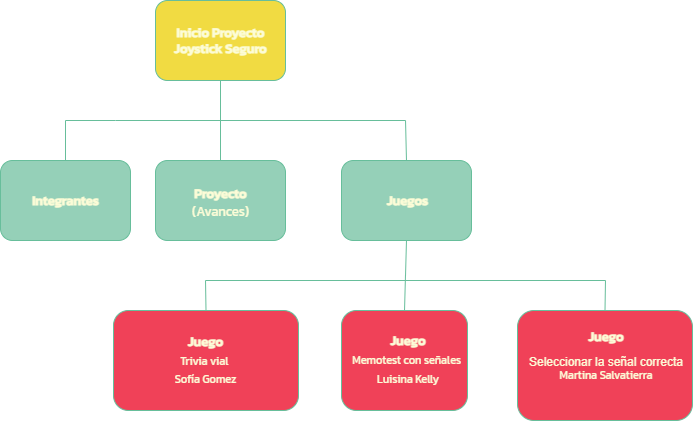

The diagram above was exported from draw.io. Its source (the exported page's mxGraphModel, read from the mxfile embedded in the PNG):
<mxGraphModel dx="880" dy="460" grid="1" gridSize="10" guides="1" tooltips="1" connect="1" arrows="1" fold="1" page="1" pageScale="1" pageWidth="827" pageHeight="1169" math="0" shadow="0">
  <root>
    <mxCell id="0" />
    <mxCell id="1" parent="0" />
    <mxCell id="y6eSryQ91nZ7SsxwI4Wq-1" value="" style="rounded=1;whiteSpace=wrap;html=1;strokeColor=#67be9b;fillColor=#f1db42;" parent="1" vertex="1">
      <mxGeometry x="310" y="40" width="130" height="80" as="geometry" />
    </mxCell>
    <mxCell id="y6eSryQ91nZ7SsxwI4Wq-2" value="" style="rounded=1;whiteSpace=wrap;html=1;strokeColor=#67be9b;fillColor=#95d0b8;" parent="1" vertex="1">
      <mxGeometry x="155" y="200" width="130" height="80" as="geometry" />
    </mxCell>
    <mxCell id="y6eSryQ91nZ7SsxwI4Wq-3" value="" style="rounded=1;whiteSpace=wrap;html=1;strokeColor=#67be9b;fillColor=#95d0b8;" parent="1" vertex="1">
      <mxGeometry x="310" y="200" width="130" height="80" as="geometry" />
    </mxCell>
    <mxCell id="y6eSryQ91nZ7SsxwI4Wq-4" value="" style="rounded=1;whiteSpace=wrap;html=1;strokeColor=#67be9b;fillColor=#95d0b8;" parent="1" vertex="1">
      <mxGeometry x="496" y="200" width="130" height="80" as="geometry" />
    </mxCell>
    <mxCell id="y6eSryQ91nZ7SsxwI4Wq-5" value="" style="rounded=1;whiteSpace=wrap;html=1;strokeColor=#67be9b;fillColor=#f04158;" parent="1" vertex="1">
      <mxGeometry x="268" y="350" width="185" height="100" as="geometry" />
    </mxCell>
    <mxCell id="y6eSryQ91nZ7SsxwI4Wq-6" value="" style="rounded=1;whiteSpace=wrap;html=1;strokeColor=#67be9b;fillColor=#F04158;" parent="1" vertex="1">
      <mxGeometry x="496" y="350" width="126" height="100" as="geometry" />
    </mxCell>
    <mxCell id="y6eSryQ91nZ7SsxwI4Wq-7" value="" style="rounded=1;whiteSpace=wrap;html=1;strokeColor=#67be9b;fillColor=#F04158;" parent="1" vertex="1">
      <mxGeometry x="672" y="350" width="175" height="110" as="geometry" />
    </mxCell>
    <mxCell id="y6eSryQ91nZ7SsxwI4Wq-9" value="" style="endArrow=none;html=1;rounded=0;entryX=0.5;entryY=1;entryDx=0;entryDy=0;exitX=0.5;exitY=0;exitDx=0;exitDy=0;strokeColor=#67BE9B;" parent="1" source="y6eSryQ91nZ7SsxwI4Wq-3" target="y6eSryQ91nZ7SsxwI4Wq-1" edge="1">
      <mxGeometry width="50" height="50" relative="1" as="geometry">
        <mxPoint x="390" y="270" as="sourcePoint" />
        <mxPoint x="440" y="220" as="targetPoint" />
        <Array as="points">
          <mxPoint x="375" y="160" />
        </Array>
      </mxGeometry>
    </mxCell>
    <mxCell id="y6eSryQ91nZ7SsxwI4Wq-10" value="" style="endArrow=none;html=1;rounded=0;strokeColor=#67BE9B;" parent="1" edge="1">
      <mxGeometry width="50" height="50" relative="1" as="geometry">
        <mxPoint x="220" y="160" as="sourcePoint" />
        <mxPoint x="560" y="160" as="targetPoint" />
        <Array as="points">
          <mxPoint x="270" y="160" />
        </Array>
      </mxGeometry>
    </mxCell>
    <mxCell id="y6eSryQ91nZ7SsxwI4Wq-11" value="" style="endArrow=none;html=1;rounded=0;exitX=0.5;exitY=0;exitDx=0;exitDy=0;strokeColor=#67BE9B;" parent="1" source="y6eSryQ91nZ7SsxwI4Wq-2" edge="1">
      <mxGeometry width="50" height="50" relative="1" as="geometry">
        <mxPoint x="390" y="270" as="sourcePoint" />
        <mxPoint x="220" y="160" as="targetPoint" />
      </mxGeometry>
    </mxCell>
    <mxCell id="y6eSryQ91nZ7SsxwI4Wq-12" value="" style="endArrow=none;html=1;rounded=0;exitX=0.5;exitY=0;exitDx=0;exitDy=0;strokeColor=#67BE9B;" parent="1" source="y6eSryQ91nZ7SsxwI4Wq-4" edge="1">
      <mxGeometry width="50" height="50" relative="1" as="geometry">
        <mxPoint x="390" y="270" as="sourcePoint" />
        <mxPoint x="560" y="160" as="targetPoint" />
      </mxGeometry>
    </mxCell>
    <mxCell id="y6eSryQ91nZ7SsxwI4Wq-13" value="&lt;h5&gt;&lt;font style=&quot;font-size: 13px;&quot; color=&quot;#fcfcd7&quot; data-font-src=&quot;https://fonts.googleapis.com/css?family=Kanit&quot; face=&quot;Kanit&quot;&gt;Inicio Proyecto Joystick Seguro&lt;/font&gt;&lt;/h5&gt;" style="text;html=1;strokeColor=none;fillColor=none;align=center;verticalAlign=middle;whiteSpace=wrap;rounded=0;" parent="1" vertex="1">
      <mxGeometry x="328" y="62" width="95" height="35" as="geometry" />
    </mxCell>
    <mxCell id="y6eSryQ91nZ7SsxwI4Wq-15" value="&lt;h5&gt;&lt;font style=&quot;font-size: 13px;&quot; color=&quot;#fcfcd7&quot; data-font-src=&quot;https://fonts.googleapis.com/css?family=Kanit&quot; face=&quot;Kanit&quot;&gt;Integrantes&lt;/font&gt;&lt;/h5&gt;" style="text;html=1;strokeColor=none;fillColor=none;align=center;verticalAlign=middle;whiteSpace=wrap;rounded=0;" parent="1" vertex="1">
      <mxGeometry x="172.5" y="222.5" width="95" height="35" as="geometry" />
    </mxCell>
    <mxCell id="y6eSryQ91nZ7SsxwI4Wq-16" value="&lt;h5 style=&quot;line-height: 0%;&quot;&gt;&lt;font style=&quot;font-size: 13px;&quot; color=&quot;#fcfcd7&quot; data-font-src=&quot;https://fonts.googleapis.com/css?family=Kanit&quot; face=&quot;Kanit&quot;&gt;Proyecto&lt;/font&gt;&lt;/h5&gt;&lt;div style=&quot;line-height: 0%;&quot;&gt;&lt;font style=&quot;font-size: 13px;&quot; color=&quot;#fcfcd7&quot; data-font-src=&quot;https://fonts.googleapis.com/css?family=Kanit&quot; face=&quot;Kanit&quot;&gt;(Avances)&lt;/font&gt;&lt;/div&gt;" style="text;html=1;strokeColor=none;fillColor=none;align=center;verticalAlign=middle;whiteSpace=wrap;rounded=0;" parent="1" vertex="1">
      <mxGeometry x="328" y="218.5" width="95" height="35" as="geometry" />
    </mxCell>
    <mxCell id="y6eSryQ91nZ7SsxwI4Wq-17" value="&lt;h5&gt;&lt;font style=&quot;font-size: 13px;&quot; color=&quot;#fcfcd7&quot; data-font-src=&quot;https://fonts.googleapis.com/css?family=Kanit&quot; face=&quot;Kanit&quot;&gt;Juegos&lt;/font&gt;&lt;/h5&gt;" style="text;html=1;strokeColor=none;fillColor=none;align=center;verticalAlign=middle;whiteSpace=wrap;rounded=0;" parent="1" vertex="1">
      <mxGeometry x="515" y="222.5" width="95" height="35" as="geometry" />
    </mxCell>
    <mxCell id="y6eSryQ91nZ7SsxwI4Wq-18" value="&lt;h5 style=&quot;line-height: 0px;&quot;&gt;&lt;span style=&quot;font-size: 13px; color: rgb(252, 252, 215); font-family: Kanit;&quot;&gt;Juego&lt;/span&gt;&lt;/h5&gt;&lt;h5 style=&quot;line-height: 0px; font-size: 11px;&quot;&gt;&lt;font face=&quot;Kanit&quot; color=&quot;#fcfcd7&quot;&gt;&lt;span style=&quot;font-weight: 400;&quot;&gt;Trivia vial&amp;nbsp;&lt;/span&gt;&lt;/font&gt;&lt;/h5&gt;&lt;h5 style=&quot;line-height: 0px;&quot;&gt;&lt;div style=&quot;font-size: 12px; font-weight: 400;&quot;&gt;&lt;font face=&quot;Kanit&quot; color=&quot;#fcfcd7&quot;&gt;&lt;span style=&quot;font-size: 11px;&quot;&gt;Sofía Gomez&lt;/span&gt;&lt;/font&gt;&lt;/div&gt;&lt;/h5&gt;" style="text;html=1;strokeColor=none;fillColor=none;align=center;verticalAlign=middle;whiteSpace=wrap;rounded=0;" parent="1" vertex="1">
      <mxGeometry x="272.25" y="335" width="176.5" height="130" as="geometry" />
    </mxCell>
    <mxCell id="y6eSryQ91nZ7SsxwI4Wq-19" value="&lt;h5&gt;&lt;span style=&quot;color: rgba(0, 0, 0, 0); font-family: monospace; font-size: 0px; font-weight: 400; text-align: start; text-wrap: nowrap;&quot;&gt;%3CmxGraphModel%3E%3Croot%3E%3CmxCell%20id%3D%220%22%2F%3E%3CmxCell%20id%3D%221%22%20parent%3D%220%22%2F%3E%3CmxCell%20id%3D%222%22%20value%3D%22%26lt%3Bh5%20style%3D%26quot%3Bline-height%3A%200px%3B%26quot%3B%26gt%3B%26lt%3Bspan%20style%3D%26quot%3Bfont-size%3A%2013px%3B%20color%3A%20rgb(252%2C%20252%2C%20215)%3B%20font-family%3A%20Kanit%3B%26quot%3B%26gt%3BJuego%26lt%3B%2Fspan%26gt%3B%26lt%3B%2Fh5%26gt%3B%26lt%3Bh5%20style%3D%26quot%3Bline-height%3A%200px%3B%20font-size%3A%2011px%3B%26quot%3B%26gt%3B%26lt%3Bfont%20style%3D%26quot%3Bfont-size%3A%2011px%3B%26quot%3B%20face%3D%26quot%3BKanit%26quot%3B%20color%3D%26quot%3B%23fcfcd7%26quot%3B%26gt%3B%26lt%3Bspan%20style%3D%26quot%3Bfont-weight%3A%20400%3B%26quot%3B%26gt%3BPreguntas%20y%20respuestas%3A%26lt%3B%2Fspan%26gt%3B%26lt%3B%2Ffont%26gt%3B%26lt%3B%2Fh5%26gt%3B%26lt%3Bh5%20style%3D%26quot%3Bline-height%3A%200px%3B%20font-size%3A%2011px%3B%26quot%3B%26gt%3B%26lt%3Bfont%20style%3D%26quot%3Bfont-size%3A%2011px%3B%26quot%3B%20face%3D%26quot%3BKanit%26quot%3B%20color%3D%26quot%3B%23fcfcd7%26quot%3B%26gt%3B%26lt%3Bspan%20style%3D%26quot%3Bfont-weight%3A%20400%3B%26quot%3B%26gt%3Buna%20pregunta%20y%203%20respuestas%26lt%3B%2Fspan%26gt%3B%26lt%3B%2Ffont%26gt%3B%26lt%3B%2Fh5%26gt%3B%26lt%3Bdiv%26gt%3B%26lt%3Bfont%20face%3D%26quot%3BKanit%26quot%3B%20color%3D%26quot%3B%23fcfcd7%26quot%3B%26gt%3B%26lt%3Bspan%20style%3D%26quot%3Bfont-size%3A%2011px%3B%26quot%3B%26gt%3BSof%C3%ADa%20Gomez%26lt%3B%2Fspan%26gt%3B%26lt%3B%2Ffont%26gt%3B%26lt%3B%2Fdiv%26gt%3B%22%20style%3D%22text%3Bhtml%3D1%3BstrokeColor%3Dnone%3BfillColor%3Dnone%3Balign%3Dcenter%3BverticalAlign%3Dmiddle%3BwhiteSpace%3Dwrap%3Brounded%3D0%3B%22%20vertex%3D%221%22%20parent%3D%221%22%3E%3CmxGeometry%20x%3D%22243.5%22%20y%3D%22340%22%20width%3D%22234%22%20height%3D%22100%22%20as%3D%22geometry%22%2F%3E%3C%2FmxCell%3E%3C%2Froot%3E%3C%2FmxGraphModel%3E&lt;/span&gt;&lt;br&gt;&lt;/h5&gt;" style="text;html=1;strokeColor=none;fillColor=none;align=center;verticalAlign=middle;whiteSpace=wrap;rounded=0;" parent="1" vertex="1">
      <mxGeometry x="513.5" y="350" width="95" height="35" as="geometry" />
    </mxCell>
    <mxCell id="y6eSryQ91nZ7SsxwI4Wq-21" value="" style="endArrow=none;html=1;rounded=0;entryX=0.5;entryY=1;entryDx=0;entryDy=0;exitX=0.5;exitY=0;exitDx=0;exitDy=0;strokeColor=#67BE9B;" parent="1" source="y6eSryQ91nZ7SsxwI4Wq-6" target="y6eSryQ91nZ7SsxwI4Wq-4" edge="1">
      <mxGeometry width="50" height="50" relative="1" as="geometry">
        <mxPoint x="557" y="349" as="sourcePoint" />
        <mxPoint x="553" y="280" as="targetPoint" />
      </mxGeometry>
    </mxCell>
    <mxCell id="y6eSryQ91nZ7SsxwI4Wq-22" value="" style="endArrow=none;html=1;rounded=0;strokeColor=#67BE9B;" parent="1" edge="1">
      <mxGeometry width="50" height="50" relative="1" as="geometry">
        <mxPoint x="360" y="320" as="sourcePoint" />
        <mxPoint x="560" y="320" as="targetPoint" />
      </mxGeometry>
    </mxCell>
    <mxCell id="y6eSryQ91nZ7SsxwI4Wq-23" value="" style="endArrow=none;html=1;rounded=0;exitX=0.5;exitY=0;exitDx=0;exitDy=0;strokeColor=#67BE9B;" parent="1" source="y6eSryQ91nZ7SsxwI4Wq-5" edge="1">
      <mxGeometry width="50" height="50" relative="1" as="geometry">
        <mxPoint x="390" y="300" as="sourcePoint" />
        <mxPoint x="360" y="320" as="targetPoint" />
      </mxGeometry>
    </mxCell>
    <mxCell id="y6eSryQ91nZ7SsxwI4Wq-25" value="" style="endArrow=none;html=1;rounded=0;strokeColor=#67BE9B;" parent="1" edge="1">
      <mxGeometry width="50" height="50" relative="1" as="geometry">
        <mxPoint x="560" y="320" as="sourcePoint" />
        <mxPoint x="760" y="320" as="targetPoint" />
      </mxGeometry>
    </mxCell>
    <mxCell id="y6eSryQ91nZ7SsxwI4Wq-26" value="" style="endArrow=none;html=1;rounded=0;exitX=0.5;exitY=0;exitDx=0;exitDy=0;strokeColor=#67BE9B;" parent="1" source="y6eSryQ91nZ7SsxwI4Wq-7" edge="1">
      <mxGeometry width="50" height="50" relative="1" as="geometry">
        <mxPoint x="762.5" y="350" as="sourcePoint" />
        <mxPoint x="760" y="320" as="targetPoint" />
      </mxGeometry>
    </mxCell>
    <mxCell id="woUeCFof2CzPmJxoiKVl-3" value="&lt;h5 style=&quot;line-height: 0px;&quot;&gt;&lt;span style=&quot;font-size: 13px; color: rgb(252, 252, 215); font-family: Kanit;&quot;&gt;Juego&lt;/span&gt;&lt;/h5&gt;&lt;h5 style=&quot;line-height: 0px; font-size: 11px;&quot;&gt;&lt;font face=&quot;Kanit&quot; color=&quot;#fcfcd7&quot;&gt;&lt;span style=&quot;font-weight: 400;&quot;&gt;Memotest con señales&amp;nbsp;&lt;/span&gt;&lt;/font&gt;&lt;/h5&gt;&lt;h5 style=&quot;line-height: 0px; font-size: 11px;&quot;&gt;&lt;span style=&quot;color: rgb(252, 252, 215); font-family: Kanit; font-weight: 400; background-color: initial;&quot;&gt;Luisina Kelly&lt;/span&gt;&lt;br&gt;&lt;/h5&gt;" style="text;html=1;strokeColor=none;fillColor=none;align=center;verticalAlign=middle;whiteSpace=wrap;rounded=0;" parent="1" vertex="1">
      <mxGeometry x="445.5" y="350" width="234" height="100" as="geometry" />
    </mxCell>
    <mxCell id="woUeCFof2CzPmJxoiKVl-6" value="&lt;h5 style=&quot;line-height: 0px;&quot;&gt;&lt;span style=&quot;color: rgb(252, 252, 215); font-family: Kanit; font-size: 13px; background-color: initial;&quot;&gt;Juego&lt;/span&gt;&lt;font style=&quot;font-size: 12px;&quot;&gt;&lt;br&gt;&lt;/font&gt;&lt;/h5&gt;&lt;span&gt;&lt;/span&gt;&lt;div style=&quot;font-size: 11px;&quot;&gt;&lt;span style=&quot;white-space-collapse: preserve; background-color: initial; font-size: 12px;&quot;&gt;&lt;font color=&quot;#fcfcd7&quot;&gt;Seleccionar la señal correcta&lt;/font&gt;&lt;/span&gt;&lt;/div&gt;&lt;div style=&quot;font-size: 11px;&quot;&gt;&lt;span style=&quot;background-color: initial; color: rgb(252, 252, 215); font-family: Kanit;&quot;&gt;Martina Salvatierra&lt;/span&gt;&lt;br&gt;&lt;/div&gt;" style="text;html=1;strokeColor=none;fillColor=none;align=center;verticalAlign=middle;whiteSpace=wrap;rounded=0;" parent="1" vertex="1">
      <mxGeometry x="672" y="341" width="177.5" height="100" as="geometry" />
    </mxCell>
  </root>
</mxGraphModel>